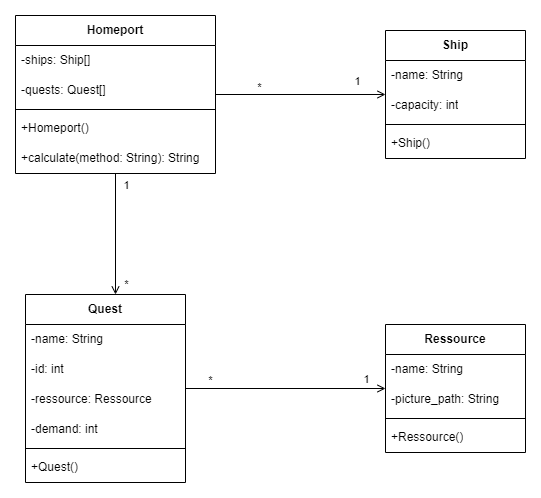

The diagram above was exported from draw.io. Its source (the exported page's mxGraphModel, read from the mxfile embedded in the PNG):
<mxGraphModel dx="1434" dy="788" grid="1" gridSize="10" guides="1" tooltips="1" connect="1" arrows="1" fold="1" page="1" pageScale="1" pageWidth="3300" pageHeight="2339" background="#ffffff" math="0" shadow="0">
  <root>
    <mxCell id="0" />
    <mxCell id="1" parent="0" />
    <mxCell id="I6a-94XKQC6SKw61G9Gr-14" style="edgeStyle=orthogonalEdgeStyle;rounded=0;orthogonalLoop=1;jettySize=auto;html=1;endArrow=none;endFill=0;startArrow=open;startFill=0;labelBackgroundColor=none;fontColor=default;" parent="1" source="I6a-94XKQC6SKw61G9Gr-2" target="I6a-94XKQC6SKw61G9Gr-6" edge="1">
      <mxGeometry relative="1" as="geometry" />
    </mxCell>
    <mxCell id="I6a-94XKQC6SKw61G9Gr-26" value="*" style="edgeLabel;html=1;align=center;verticalAlign=middle;resizable=0;points=[];rounded=0;labelBackgroundColor=none;" parent="I6a-94XKQC6SKw61G9Gr-14" vertex="1" connectable="0">
      <mxGeometry x="0.6667" y="1" relative="1" as="geometry">
        <mxPoint x="15" y="-9" as="offset" />
      </mxGeometry>
    </mxCell>
    <mxCell id="I6a-94XKQC6SKw61G9Gr-27" value="1" style="edgeLabel;html=1;align=center;verticalAlign=middle;resizable=0;points=[];rounded=0;labelBackgroundColor=none;" parent="I6a-94XKQC6SKw61G9Gr-14" vertex="1" connectable="0">
      <mxGeometry x="-0.6933" y="-2" relative="1" as="geometry">
        <mxPoint x="-3" y="-12" as="offset" />
      </mxGeometry>
    </mxCell>
    <mxCell id="I6a-94XKQC6SKw61G9Gr-2" value="&lt;b&gt;Ship&lt;/b&gt;" style="swimlane;fontStyle=0;childLayout=stackLayout;horizontal=1;startSize=30;horizontalStack=0;resizeParent=1;resizeParentMax=0;resizeLast=0;collapsible=1;marginBottom=0;whiteSpace=wrap;html=1;rounded=0;labelBackgroundColor=none;" parent="1" vertex="1">
      <mxGeometry x="980" y="175" width="140" height="128" as="geometry" />
    </mxCell>
    <mxCell id="I6a-94XKQC6SKw61G9Gr-3" value="-name: String" style="text;strokeColor=none;fillColor=none;align=left;verticalAlign=middle;spacingLeft=4;spacingRight=4;overflow=hidden;points=[[0,0.5],[1,0.5]];portConstraint=eastwest;rotatable=0;whiteSpace=wrap;html=1;rounded=0;labelBackgroundColor=none;" parent="I6a-94XKQC6SKw61G9Gr-2" vertex="1">
      <mxGeometry y="30" width="140" height="30" as="geometry" />
    </mxCell>
    <mxCell id="I6a-94XKQC6SKw61G9Gr-4" value="-capacity: int" style="text;strokeColor=none;fillColor=none;align=left;verticalAlign=middle;spacingLeft=4;spacingRight=4;overflow=hidden;points=[[0,0.5],[1,0.5]];portConstraint=eastwest;rotatable=0;whiteSpace=wrap;html=1;rounded=0;labelBackgroundColor=none;" parent="I6a-94XKQC6SKw61G9Gr-2" vertex="1">
      <mxGeometry y="60" width="140" height="30" as="geometry" />
    </mxCell>
    <mxCell id="0ksi35Csdw8lCGbuEt4W-5" value="" style="line;strokeWidth=1;fillColor=none;align=left;verticalAlign=middle;spacingTop=-1;spacingLeft=3;spacingRight=3;rotatable=0;labelPosition=right;points=[];portConstraint=eastwest;rounded=0;labelBackgroundColor=none;" parent="I6a-94XKQC6SKw61G9Gr-2" vertex="1">
      <mxGeometry y="90" width="140" height="8" as="geometry" />
    </mxCell>
    <mxCell id="0ksi35Csdw8lCGbuEt4W-6" value="+Ship()" style="text;strokeColor=none;fillColor=none;align=left;verticalAlign=middle;spacingLeft=4;spacingRight=4;overflow=hidden;points=[[0,0.5],[1,0.5]];portConstraint=eastwest;rotatable=0;whiteSpace=wrap;html=1;rounded=0;labelBackgroundColor=none;" parent="I6a-94XKQC6SKw61G9Gr-2" vertex="1">
      <mxGeometry y="98" width="140" height="30" as="geometry" />
    </mxCell>
    <mxCell id="I6a-94XKQC6SKw61G9Gr-20" style="edgeStyle=orthogonalEdgeStyle;rounded=0;orthogonalLoop=1;jettySize=auto;html=1;endArrow=open;endFill=0;labelBackgroundColor=none;fontColor=default;" parent="1" source="Nh60oCN-W6NBwLszJWrt-6" target="I6a-94XKQC6SKw61G9Gr-10" edge="1">
      <mxGeometry relative="1" as="geometry">
        <Array as="points">
          <mxPoint x="700" y="309" />
          <mxPoint x="700" y="309" />
        </Array>
      </mxGeometry>
    </mxCell>
    <mxCell id="I6a-94XKQC6SKw61G9Gr-25" value="*" style="edgeLabel;html=1;align=center;verticalAlign=middle;resizable=0;points=[];rounded=0;labelBackgroundColor=none;" parent="I6a-94XKQC6SKw61G9Gr-20" vertex="1" connectable="0">
      <mxGeometry x="0.8194" y="5" relative="1" as="geometry">
        <mxPoint x="5" as="offset" />
      </mxGeometry>
    </mxCell>
    <mxCell id="Nh60oCN-W6NBwLszJWrt-10" value="1" style="edgeLabel;html=1;align=center;verticalAlign=middle;resizable=0;points=[];rounded=0;labelBackgroundColor=none;" parent="I6a-94XKQC6SKw61G9Gr-20" vertex="1" connectable="0">
      <mxGeometry x="-0.8148" y="1" relative="1" as="geometry">
        <mxPoint x="9" as="offset" />
      </mxGeometry>
    </mxCell>
    <mxCell id="I6a-94XKQC6SKw61G9Gr-6" value="&lt;b&gt;Homeport&lt;/b&gt;" style="swimlane;fontStyle=0;childLayout=stackLayout;horizontal=1;startSize=30;horizontalStack=0;resizeParent=1;resizeParentMax=0;resizeLast=0;collapsible=1;marginBottom=0;whiteSpace=wrap;html=1;rounded=0;labelBackgroundColor=none;gradientColor=none;swimlaneFillColor=none;" parent="1" vertex="1">
      <mxGeometry x="610" y="160" width="200" height="158" as="geometry" />
    </mxCell>
    <mxCell id="I6a-94XKQC6SKw61G9Gr-7" value="-ships: Ship[]" style="text;strokeColor=none;fillColor=none;align=left;verticalAlign=middle;spacingLeft=4;spacingRight=4;overflow=hidden;points=[[0,0.5],[1,0.5]];portConstraint=eastwest;rotatable=0;whiteSpace=wrap;html=1;rounded=0;labelBackgroundColor=none;" parent="I6a-94XKQC6SKw61G9Gr-6" vertex="1">
      <mxGeometry y="30" width="200" height="30" as="geometry" />
    </mxCell>
    <mxCell id="I6a-94XKQC6SKw61G9Gr-8" value="-quests: Quest[]" style="text;strokeColor=none;fillColor=none;align=left;verticalAlign=middle;spacingLeft=4;spacingRight=4;overflow=hidden;points=[[0,0.5],[1,0.5]];portConstraint=eastwest;rotatable=0;whiteSpace=wrap;html=1;rounded=0;labelBackgroundColor=none;" parent="I6a-94XKQC6SKw61G9Gr-6" vertex="1">
      <mxGeometry y="60" width="200" height="30" as="geometry" />
    </mxCell>
    <mxCell id="Nh60oCN-W6NBwLszJWrt-5" value="" style="line;strokeWidth=1;fillColor=none;align=left;verticalAlign=middle;spacingTop=-1;spacingLeft=3;spacingRight=3;rotatable=0;labelPosition=right;points=[];portConstraint=eastwest;rounded=0;labelBackgroundColor=none;" parent="I6a-94XKQC6SKw61G9Gr-6" vertex="1">
      <mxGeometry y="90" width="200" height="8" as="geometry" />
    </mxCell>
    <mxCell id="0ksi35Csdw8lCGbuEt4W-4" value="+Homeport()" style="text;strokeColor=none;fillColor=none;align=left;verticalAlign=middle;spacingLeft=4;spacingRight=4;overflow=hidden;points=[[0,0.5],[1,0.5]];portConstraint=eastwest;rotatable=0;whiteSpace=wrap;html=1;rounded=0;labelBackgroundColor=none;" parent="I6a-94XKQC6SKw61G9Gr-6" vertex="1">
      <mxGeometry y="98" width="200" height="30" as="geometry" />
    </mxCell>
    <mxCell id="Nh60oCN-W6NBwLszJWrt-6" value="+calculate(method: String): String" style="text;strokeColor=none;fillColor=none;align=left;verticalAlign=middle;spacingLeft=4;spacingRight=4;overflow=hidden;points=[[0,0.5],[1,0.5]];portConstraint=eastwest;rotatable=0;whiteSpace=wrap;html=1;rounded=0;labelBackgroundColor=none;" parent="I6a-94XKQC6SKw61G9Gr-6" vertex="1">
      <mxGeometry y="128" width="200" height="30" as="geometry" />
    </mxCell>
    <mxCell id="I6a-94XKQC6SKw61G9Gr-21" style="edgeStyle=orthogonalEdgeStyle;rounded=0;orthogonalLoop=1;jettySize=auto;html=1;endArrow=open;endFill=0;labelBackgroundColor=none;fontColor=default;" parent="1" source="I6a-94XKQC6SKw61G9Gr-10" target="I6a-94XKQC6SKw61G9Gr-15" edge="1">
      <mxGeometry relative="1" as="geometry" />
    </mxCell>
    <mxCell id="I6a-94XKQC6SKw61G9Gr-22" value="1" style="edgeLabel;html=1;align=center;verticalAlign=middle;resizable=0;points=[];rounded=0;labelBackgroundColor=none;" parent="I6a-94XKQC6SKw61G9Gr-21" vertex="1" connectable="0">
      <mxGeometry x="-0.81" y="3" relative="1" as="geometry">
        <mxPoint x="161" y="-7" as="offset" />
      </mxGeometry>
    </mxCell>
    <mxCell id="I6a-94XKQC6SKw61G9Gr-23" value="*" style="edgeLabel;html=1;align=center;verticalAlign=middle;resizable=0;points=[];rounded=0;labelBackgroundColor=none;" parent="I6a-94XKQC6SKw61G9Gr-21" vertex="1" connectable="0">
      <mxGeometry x="0.75" y="2" relative="1" as="geometry">
        <mxPoint x="-151" y="-7" as="offset" />
      </mxGeometry>
    </mxCell>
    <mxCell id="I6a-94XKQC6SKw61G9Gr-10" value="&lt;b&gt;Quest&lt;/b&gt;" style="swimlane;fontStyle=0;childLayout=stackLayout;horizontal=1;startSize=30;horizontalStack=0;resizeParent=1;resizeParentMax=0;resizeLast=0;collapsible=1;marginBottom=0;whiteSpace=wrap;html=1;rounded=0;labelBackgroundColor=none;" parent="1" vertex="1">
      <mxGeometry x="620" y="439" width="160" height="188" as="geometry" />
    </mxCell>
    <mxCell id="I6a-94XKQC6SKw61G9Gr-11" value="-name: String" style="text;strokeColor=none;fillColor=none;align=left;verticalAlign=middle;spacingLeft=4;spacingRight=4;overflow=hidden;points=[[0,0.5],[1,0.5]];portConstraint=eastwest;rotatable=0;whiteSpace=wrap;html=1;rounded=0;labelBackgroundColor=none;" parent="I6a-94XKQC6SKw61G9Gr-10" vertex="1">
      <mxGeometry y="30" width="160" height="30" as="geometry" />
    </mxCell>
    <mxCell id="Nh60oCN-W6NBwLszJWrt-1" value="-id: int" style="text;strokeColor=none;fillColor=none;align=left;verticalAlign=middle;spacingLeft=4;spacingRight=4;overflow=hidden;points=[[0,0.5],[1,0.5]];portConstraint=eastwest;rotatable=0;whiteSpace=wrap;html=1;rounded=0;labelBackgroundColor=none;" parent="I6a-94XKQC6SKw61G9Gr-10" vertex="1">
      <mxGeometry y="60" width="160" height="30" as="geometry" />
    </mxCell>
    <mxCell id="I6a-94XKQC6SKw61G9Gr-13" value="-ressource: Ressource" style="text;strokeColor=none;fillColor=none;align=left;verticalAlign=middle;spacingLeft=4;spacingRight=4;overflow=hidden;points=[[0,0.5],[1,0.5]];portConstraint=eastwest;rotatable=0;whiteSpace=wrap;html=1;rounded=0;labelBackgroundColor=none;" parent="I6a-94XKQC6SKw61G9Gr-10" vertex="1">
      <mxGeometry y="90" width="160" height="30" as="geometry" />
    </mxCell>
    <mxCell id="I6a-94XKQC6SKw61G9Gr-12" value="-demand: int" style="text;strokeColor=none;fillColor=none;align=left;verticalAlign=middle;spacingLeft=4;spacingRight=4;overflow=hidden;points=[[0,0.5],[1,0.5]];portConstraint=eastwest;rotatable=0;whiteSpace=wrap;html=1;rounded=0;labelBackgroundColor=none;" parent="I6a-94XKQC6SKw61G9Gr-10" vertex="1">
      <mxGeometry y="120" width="160" height="30" as="geometry" />
    </mxCell>
    <mxCell id="0ksi35Csdw8lCGbuEt4W-1" value="" style="line;strokeWidth=1;fillColor=none;align=left;verticalAlign=middle;spacingTop=-1;spacingLeft=3;spacingRight=3;rotatable=0;labelPosition=right;points=[];portConstraint=eastwest;rounded=0;labelBackgroundColor=none;" parent="I6a-94XKQC6SKw61G9Gr-10" vertex="1">
      <mxGeometry y="150" width="160" height="8" as="geometry" />
    </mxCell>
    <mxCell id="0ksi35Csdw8lCGbuEt4W-2" value="+Quest()" style="text;strokeColor=none;fillColor=none;align=left;verticalAlign=middle;spacingLeft=4;spacingRight=4;overflow=hidden;points=[[0,0.5],[1,0.5]];portConstraint=eastwest;rotatable=0;whiteSpace=wrap;html=1;rounded=0;labelBackgroundColor=none;" parent="I6a-94XKQC6SKw61G9Gr-10" vertex="1">
      <mxGeometry y="158" width="160" height="30" as="geometry" />
    </mxCell>
    <mxCell id="I6a-94XKQC6SKw61G9Gr-15" value="&lt;b&gt;Ressource&lt;/b&gt;" style="swimlane;fontStyle=0;childLayout=stackLayout;horizontal=1;startSize=30;horizontalStack=0;resizeParent=1;resizeParentMax=0;resizeLast=0;collapsible=1;marginBottom=0;whiteSpace=wrap;html=1;rounded=0;labelBackgroundColor=none;" parent="1" vertex="1">
      <mxGeometry x="980" y="469" width="140" height="128" as="geometry" />
    </mxCell>
    <mxCell id="I6a-94XKQC6SKw61G9Gr-16" value="-name: String" style="text;strokeColor=none;fillColor=none;align=left;verticalAlign=middle;spacingLeft=4;spacingRight=4;overflow=hidden;points=[[0,0.5],[1,0.5]];portConstraint=eastwest;rotatable=0;whiteSpace=wrap;html=1;rounded=0;labelBackgroundColor=none;" parent="I6a-94XKQC6SKw61G9Gr-15" vertex="1">
      <mxGeometry y="30" width="140" height="30" as="geometry" />
    </mxCell>
    <mxCell id="I6a-94XKQC6SKw61G9Gr-19" value="-picture_path: String" style="text;strokeColor=none;fillColor=none;align=left;verticalAlign=middle;spacingLeft=4;spacingRight=4;overflow=hidden;points=[[0,0.5],[1,0.5]];portConstraint=eastwest;rotatable=0;whiteSpace=wrap;html=1;rounded=0;labelBackgroundColor=none;" parent="I6a-94XKQC6SKw61G9Gr-15" vertex="1">
      <mxGeometry y="60" width="140" height="30" as="geometry" />
    </mxCell>
    <mxCell id="0ksi35Csdw8lCGbuEt4W-7" value="" style="line;strokeWidth=1;fillColor=none;align=left;verticalAlign=middle;spacingTop=-1;spacingLeft=3;spacingRight=3;rotatable=0;labelPosition=right;points=[];portConstraint=eastwest;rounded=0;labelBackgroundColor=none;" parent="I6a-94XKQC6SKw61G9Gr-15" vertex="1">
      <mxGeometry y="90" width="140" height="8" as="geometry" />
    </mxCell>
    <mxCell id="0ksi35Csdw8lCGbuEt4W-8" value="+Ressource()" style="text;strokeColor=none;fillColor=none;align=left;verticalAlign=middle;spacingLeft=4;spacingRight=4;overflow=hidden;points=[[0,0.5],[1,0.5]];portConstraint=eastwest;rotatable=0;whiteSpace=wrap;html=1;rounded=0;labelBackgroundColor=none;" parent="I6a-94XKQC6SKw61G9Gr-15" vertex="1">
      <mxGeometry y="98" width="140" height="30" as="geometry" />
    </mxCell>
  </root>
</mxGraphModel>